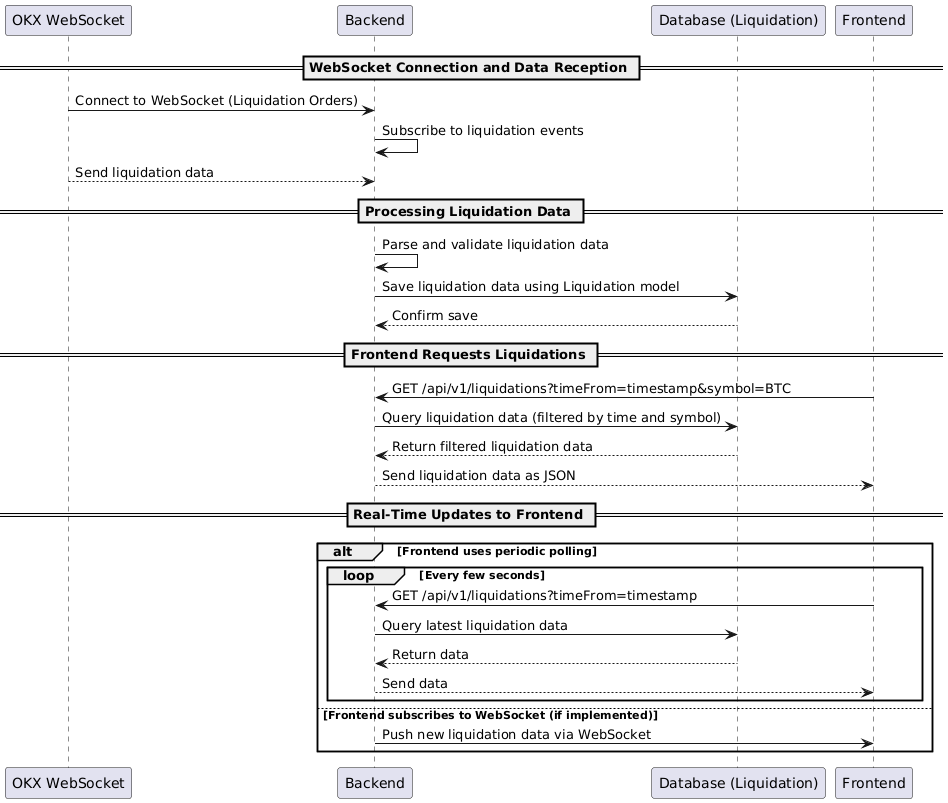

The diagram above was rendered by PlantUML. Its source (embedded in the PNG):
@startuml
participant "OKX WebSocket" as OKXWS
participant "Backend" as Backend
participant "Database (Liquidation)" as Database
participant "Frontend" as Frontend

== WebSocket Connection and Data Reception ==
OKXWS -> Backend : Connect to WebSocket (Liquidation Orders)
Backend -> Backend : Subscribe to liquidation events
OKXWS --> Backend : Send liquidation data

== Processing Liquidation Data ==
Backend -> Backend : Parse and validate liquidation data
Backend -> Database : Save liquidation data using Liquidation model
Database --> Backend : Confirm save

== Frontend Requests Liquidations ==
Frontend -> Backend : GET /api/v1/liquidations?timeFrom=timestamp&symbol=BTC
Backend -> Database : Query liquidation data (filtered by time and symbol)
Database --> Backend : Return filtered liquidation data
Backend --> Frontend : Send liquidation data as JSON

== Real-Time Updates to Frontend ==
alt Frontend uses periodic polling
    loop Every few seconds
        Frontend -> Backend : GET /api/v1/liquidations?timeFrom=timestamp
        Backend -> Database : Query latest liquidation data
        Database --> Backend : Return data
        Backend --> Frontend : Send data
    end
else Frontend subscribes to WebSocket (if implemented)
    Backend -> Frontend : Push new liquidation data via WebSocket
end
@enduml